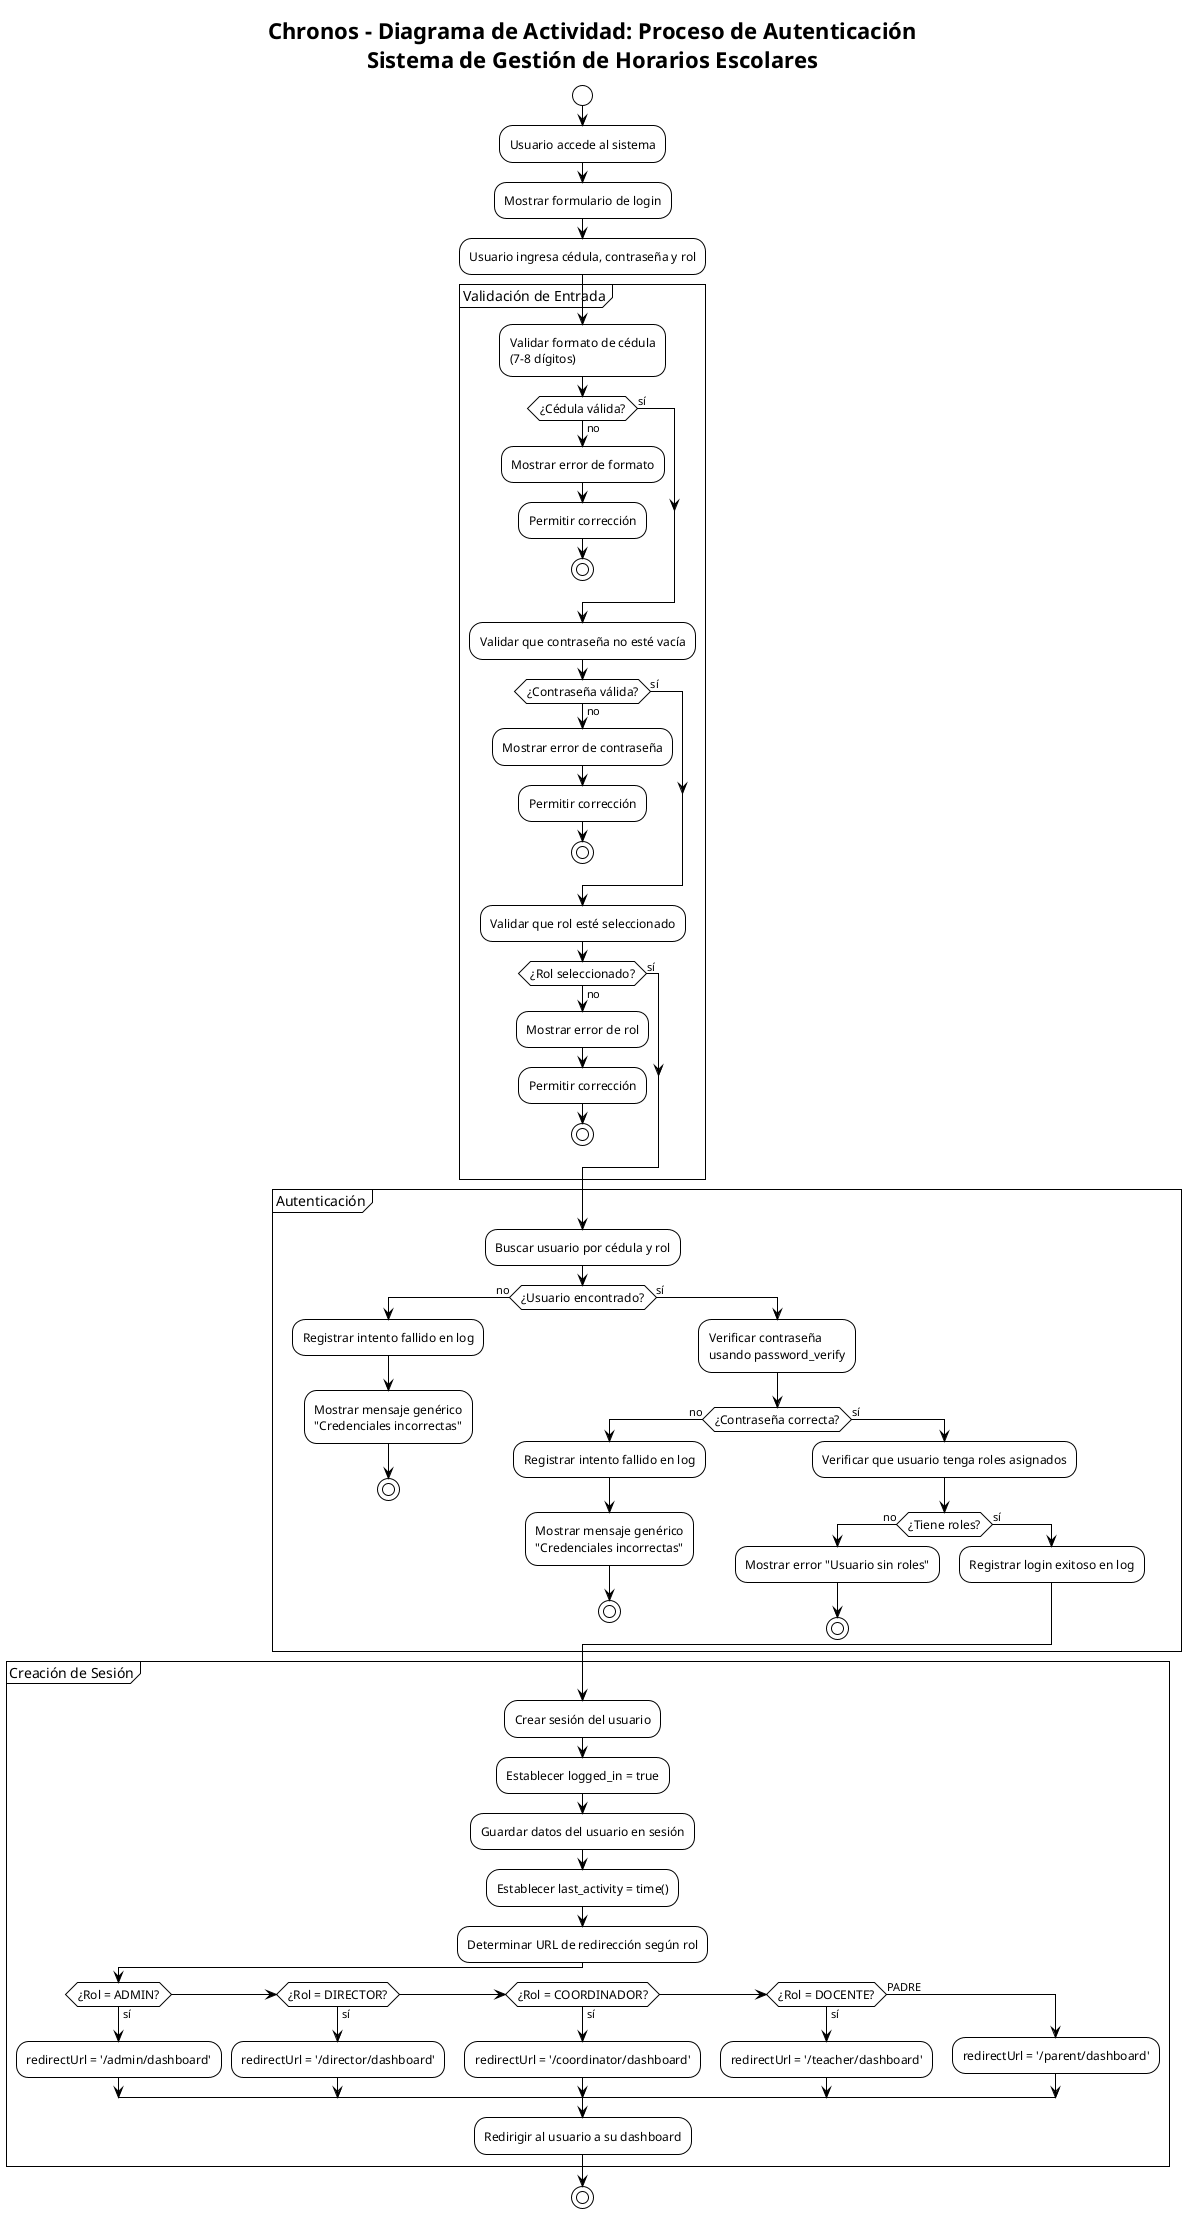

The diagram above was rendered by PlantUML. Its source (embedded in the PNG):
@startuml Diagrama de Actividad - Proceso de Autenticación

!theme plain
skinparam activity {
    BackgroundColor White
    BorderColor Black
    FontSize 12
}

title Chronos - Diagrama de Actividad: Proceso de Autenticación\nSistema de Gestión de Horarios Escolares

start

:Usuario accede al sistema;

:Mostrar formulario de login;

:Usuario ingresa cédula, contraseña y rol;

partition Validación de Entrada {
    :Validar formato de cédula\n(7-8 dígitos);
    
    if (¿Cédula válida?) then (no)
        :Mostrar error de formato;
        :Permitir corrección;
        stop
    else (sí)
    endif
    
    :Validar que contraseña no esté vacía;
    
    if (¿Contraseña válida?) then (no)
        :Mostrar error de contraseña;
        :Permitir corrección;
        stop
    else (sí)
    endif
    
    :Validar que rol esté seleccionado;
    
    if (¿Rol seleccionado?) then (no)
        :Mostrar error de rol;
        :Permitir corrección;
        stop
    else (sí)
    endif
}

partition Autenticación {
    :Buscar usuario por cédula y rol;
    
    if (¿Usuario encontrado?) then (no)
        :Registrar intento fallido en log;
        :Mostrar mensaje genérico\n"Credenciales incorrectas";
        stop
    else (sí)
        :Verificar contraseña\nusando password_verify;
        
        if (¿Contraseña correcta?) then (no)
            :Registrar intento fallido en log;
            :Mostrar mensaje genérico\n"Credenciales incorrectas";
            stop
        else (sí)
            :Verificar que usuario tenga roles asignados;
            
            if (¿Tiene roles?) then (no)
                :Mostrar error "Usuario sin roles";
                stop
            else (sí)
                :Registrar login exitoso en log;
            endif
        endif
    endif
}

partition Creación de Sesión {
    :Crear sesión del usuario;
    
    :Establecer logged_in = true;
    
    :Guardar datos del usuario en sesión;
    
    :Establecer last_activity = time();
    
    :Determinar URL de redirección según rol;
    
    if (¿Rol = ADMIN?) then (sí)
        :redirectUrl = '/admin/dashboard';
    elseif (¿Rol = DIRECTOR?) then (sí)
        :redirectUrl = '/director/dashboard';
    elseif (¿Rol = COORDINADOR?) then (sí)
        :redirectUrl = '/coordinator/dashboard';
    elseif (¿Rol = DOCENTE?) then (sí)
        :redirectUrl = '/teacher/dashboard';
    else (PADRE)
        :redirectUrl = '/parent/dashboard';
    endif
    
    :Redirigir al usuario a su dashboard;
}

stop

@enduml